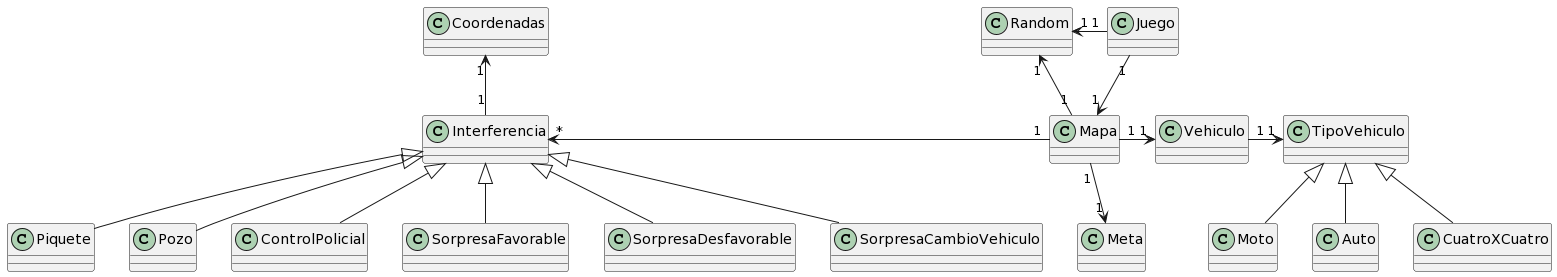

The diagram above was rendered by PlantUML. Its source (embedded in the PNG):
@startuml
Interferencia <|--  Piquete
Interferencia <|--  Pozo
Interferencia <|--  ControlPolicial
Interferencia <|--  SorpresaFavorable
Interferencia <|--  SorpresaDesfavorable
Interferencia <|--  SorpresaCambioVehiculo

Juego "1" -down-> "1" Mapa
Juego "1" -left-> "1" Random
Mapa "1" -up-> "1" Random
Mapa "1" -right-> "1" Vehiculo
Mapa "1" -down-> "1" Meta
Mapa "1" -left-> "*" Interferencia
Vehiculo "1" -right-> "1" TipoVehiculo
Interferencia "1" -up-> "1" Coordenadas

TipoVehiculo <|-- Moto
TipoVehiculo <|-- Auto
TipoVehiculo <|-- CuatroXCuatro
@enduml